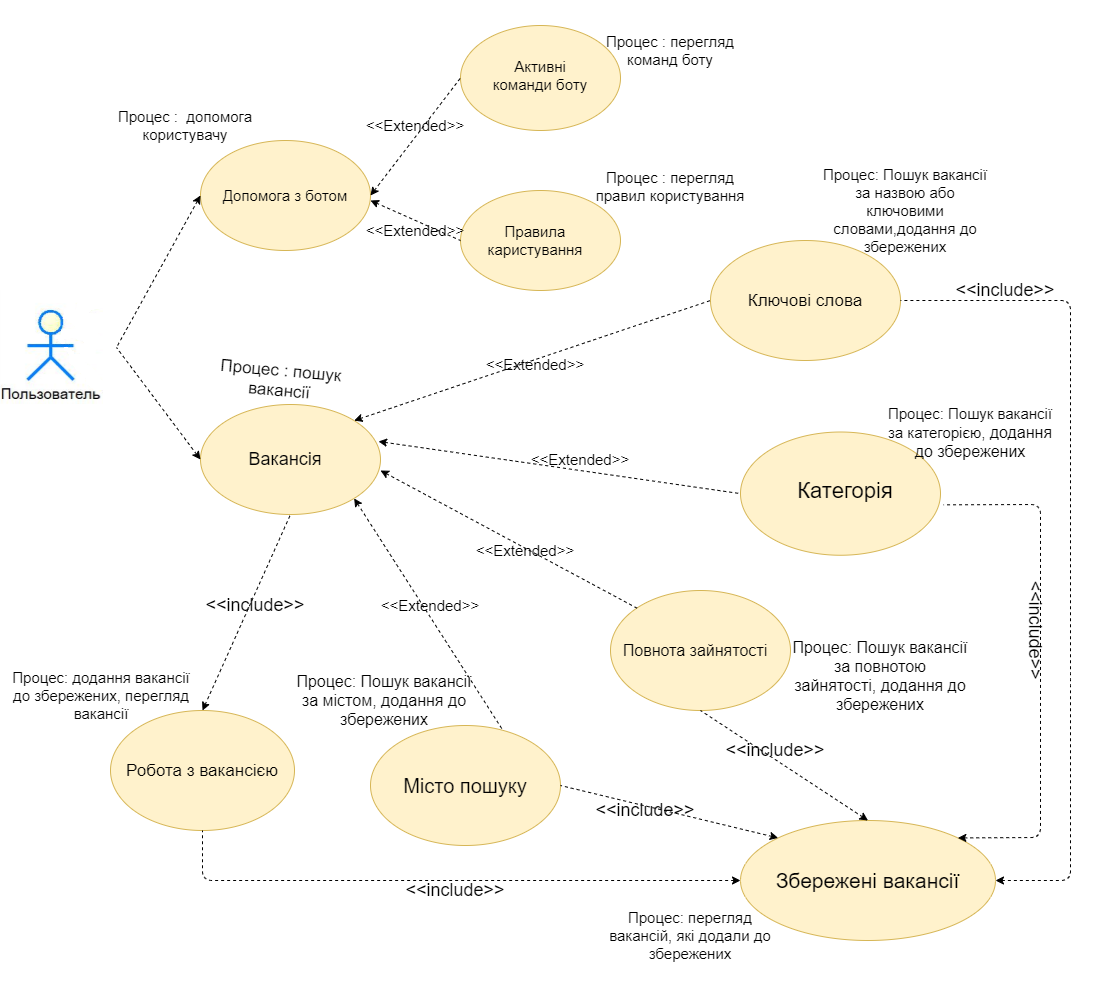

The diagram above was exported from draw.io. Its source (the exported page's mxGraphModel, read from the mxfile embedded in the PNG):
<mxGraphModel dx="1447" dy="1919" grid="1" gridSize="10" guides="1" tooltips="1" connect="1" arrows="1" fold="1" page="1" pageScale="1" pageWidth="827" pageHeight="1169" math="0" shadow="0">
  <root>
    <mxCell id="0" />
    <mxCell id="1" parent="0" />
    <mxCell id="oJstOr5mo-MwliWV2PVp-2" value="" style="shape=image;verticalLabelPosition=bottom;labelBackgroundColor=#ffffff;verticalAlign=top;aspect=fixed;imageAspect=0;image=data:image/png,(base64 omitted: 17564 chars);" vertex="1" parent="1">
      <mxGeometry x="20" y="270" width="116" height="114" as="geometry" />
    </mxCell>
    <mxCell id="oJstOr5mo-MwliWV2PVp-3" value="" style="ellipse;whiteSpace=wrap;html=1;strokeColor=#d6b656;fillColor=#fff2cc;" vertex="1" parent="1">
      <mxGeometry x="220" y="120" width="170" height="110" as="geometry" />
    </mxCell>
    <mxCell id="oJstOr5mo-MwliWV2PVp-6" value="" style="ellipse;whiteSpace=wrap;html=1;strokeColor=#d6b656;fillColor=#fff2cc;" vertex="1" parent="1">
      <mxGeometry x="220" y="384" width="180" height="110" as="geometry" />
    </mxCell>
    <mxCell id="oJstOr5mo-MwliWV2PVp-7" value="&lt;font style=&quot;font-size: 15px&quot;&gt;Допомога з ботом&lt;/font&gt;" style="text;html=1;strokeColor=none;fillColor=none;align=center;verticalAlign=middle;whiteSpace=wrap;rounded=0;" vertex="1" parent="1">
      <mxGeometry x="235" y="152.5" width="140" height="45" as="geometry" />
    </mxCell>
    <mxCell id="oJstOr5mo-MwliWV2PVp-8" value="&lt;font style=&quot;font-size: 18px&quot;&gt;Вакансія&lt;/font&gt;" style="text;html=1;strokeColor=none;fillColor=none;align=center;verticalAlign=middle;whiteSpace=wrap;rounded=0;" vertex="1" parent="1">
      <mxGeometry x="235" y="411.5" width="140" height="55" as="geometry" />
    </mxCell>
    <mxCell id="oJstOr5mo-MwliWV2PVp-10" value="" style="endArrow=none;dashed=1;html=1;entryX=1;entryY=0.5;entryDx=0;entryDy=0;startArrow=classic;startFill=1;exitX=0;exitY=0.5;exitDx=0;exitDy=0;" edge="1" parent="1" source="oJstOr5mo-MwliWV2PVp-3" target="oJstOr5mo-MwliWV2PVp-2">
      <mxGeometry width="50" height="50" relative="1" as="geometry">
        <mxPoint x="290" y="280" as="sourcePoint" />
        <mxPoint x="430" y="370" as="targetPoint" />
      </mxGeometry>
    </mxCell>
    <mxCell id="oJstOr5mo-MwliWV2PVp-11" value="" style="endArrow=none;dashed=1;html=1;entryX=1;entryY=0.5;entryDx=0;entryDy=0;startArrow=classic;startFill=1;exitX=0;exitY=0.5;exitDx=0;exitDy=0;" edge="1" parent="1" source="oJstOr5mo-MwliWV2PVp-6" target="oJstOr5mo-MwliWV2PVp-2">
      <mxGeometry width="50" height="50" relative="1" as="geometry">
        <mxPoint x="240" y="330" as="sourcePoint" />
        <mxPoint x="156.00000000000023" y="482.0000000000002" as="targetPoint" />
      </mxGeometry>
    </mxCell>
    <mxCell id="oJstOr5mo-MwliWV2PVp-12" value="" style="ellipse;whiteSpace=wrap;html=1;strokeColor=#d6b656;fillColor=#fff2cc;" vertex="1" parent="1">
      <mxGeometry x="760" y="411.5" width="200" height="123.25" as="geometry" />
    </mxCell>
    <mxCell id="oJstOr5mo-MwliWV2PVp-13" value="" style="ellipse;whiteSpace=wrap;html=1;strokeColor=#d6b656;fillColor=#fff2cc;" vertex="1" parent="1">
      <mxGeometry x="480" y="170" width="160" height="100" as="geometry" />
    </mxCell>
    <mxCell id="oJstOr5mo-MwliWV2PVp-14" value="" style="ellipse;whiteSpace=wrap;html=1;strokeColor=#d6b656;fillColor=#fff2cc;" vertex="1" parent="1">
      <mxGeometry x="480" y="5" width="160" height="105" as="geometry" />
    </mxCell>
    <mxCell id="oJstOr5mo-MwliWV2PVp-15" value="Text" style="text;html=1;strokeColor=none;fillColor=none;align=center;verticalAlign=middle;whiteSpace=wrap;rounded=0;" vertex="1" parent="1">
      <mxGeometry x="817.5" y="821.75" width="140" height="76.5" as="geometry" />
    </mxCell>
    <mxCell id="oJstOr5mo-MwliWV2PVp-16" value="&lt;font style=&quot;font-size: 15px&quot;&gt;Правила каристування&lt;/font&gt;" style="text;html=1;strokeColor=none;fillColor=none;align=center;verticalAlign=middle;whiteSpace=wrap;rounded=0;" vertex="1" parent="1">
      <mxGeometry x="500" y="190" width="110" height="60" as="geometry" />
    </mxCell>
    <mxCell id="oJstOr5mo-MwliWV2PVp-17" value="&lt;font style=&quot;font-size: 15px&quot;&gt;Активні команди боту&lt;/font&gt;" style="text;html=1;strokeColor=none;fillColor=none;align=center;verticalAlign=middle;whiteSpace=wrap;rounded=0;" vertex="1" parent="1">
      <mxGeometry x="510" y="20" width="100" height="70" as="geometry" />
    </mxCell>
    <mxCell id="oJstOr5mo-MwliWV2PVp-19" value="" style="endArrow=none;dashed=1;html=1;startArrow=classic;startFill=1;exitX=1;exitY=0.5;exitDx=0;exitDy=0;entryX=0;entryY=0.5;entryDx=0;entryDy=0;" edge="1" parent="1" source="oJstOr5mo-MwliWV2PVp-3" target="oJstOr5mo-MwliWV2PVp-14">
      <mxGeometry width="50" height="50" relative="1" as="geometry">
        <mxPoint x="490" y="60" as="sourcePoint" />
        <mxPoint x="390" y="70" as="targetPoint" />
        <Array as="points" />
      </mxGeometry>
    </mxCell>
    <mxCell id="oJstOr5mo-MwliWV2PVp-20" value="" style="endArrow=none;dashed=1;html=1;startArrow=classic;startFill=1;entryX=0;entryY=0.5;entryDx=0;entryDy=0;" edge="1" parent="1" target="oJstOr5mo-MwliWV2PVp-13">
      <mxGeometry width="50" height="50" relative="1" as="geometry">
        <mxPoint x="390" y="180" as="sourcePoint" />
        <mxPoint x="390" y="180" as="targetPoint" />
        <Array as="points" />
      </mxGeometry>
    </mxCell>
    <mxCell id="oJstOr5mo-MwliWV2PVp-21" value="&lt;font style=&quot;font-size: 17px&quot;&gt;Процес : пошук вакансії&lt;/font&gt;" style="text;html=1;strokeColor=none;fillColor=none;align=center;verticalAlign=middle;whiteSpace=wrap;rounded=0;rotation=5;" vertex="1" parent="1">
      <mxGeometry x="225" y="308.09000000000003" width="150" height="103.41" as="geometry" />
    </mxCell>
    <mxCell id="oJstOr5mo-MwliWV2PVp-24" value="&lt;font style=&quot;font-size: 15px&quot;&gt;Процес :&amp;nbsp; допомога користувачу&lt;/font&gt;" style="text;html=1;strokeColor=none;fillColor=none;align=center;verticalAlign=middle;whiteSpace=wrap;rounded=0;" vertex="1" parent="1">
      <mxGeometry x="130" y="70" width="150" height="70" as="geometry" />
    </mxCell>
    <mxCell id="oJstOr5mo-MwliWV2PVp-25" value="&lt;font style=&quot;font-size: 15px&quot;&gt;Процес : перегляд команд боту&lt;/font&gt;" style="text;html=1;strokeColor=none;fillColor=none;align=center;verticalAlign=middle;whiteSpace=wrap;rounded=0;" vertex="1" parent="1">
      <mxGeometry x="620" y="-20" width="140" height="100" as="geometry" />
    </mxCell>
    <mxCell id="oJstOr5mo-MwliWV2PVp-26" value="&lt;font style=&quot;font-size: 15px&quot;&gt;Процес : перегляд правил користування&lt;/font&gt;" style="text;html=1;strokeColor=none;fillColor=none;align=center;verticalAlign=middle;whiteSpace=wrap;rounded=0;" vertex="1" parent="1">
      <mxGeometry x="610" y="135" width="160" height="62.5" as="geometry" />
    </mxCell>
    <mxCell id="oJstOr5mo-MwliWV2PVp-27" value="" style="ellipse;whiteSpace=wrap;html=1;strokeColor=#d6b656;fillColor=#fff2cc;" vertex="1" parent="1">
      <mxGeometry x="630" y="570" width="180" height="120" as="geometry" />
    </mxCell>
    <mxCell id="oJstOr5mo-MwliWV2PVp-28" value="&lt;font style=&quot;font-size: 17px&quot;&gt;Робота з вакансією&lt;/font&gt;" style="ellipse;whiteSpace=wrap;html=1;strokeColor=#d6b656;fillColor=#fff2cc;" vertex="1" parent="1">
      <mxGeometry x="130" y="690" width="184" height="120" as="geometry" />
    </mxCell>
    <mxCell id="oJstOr5mo-MwliWV2PVp-30" value="" style="ellipse;whiteSpace=wrap;html=1;strokeColor=#d6b656;fillColor=#fff2cc;" vertex="1" parent="1">
      <mxGeometry x="390" y="705" width="190" height="120" as="geometry" />
    </mxCell>
    <mxCell id="oJstOr5mo-MwliWV2PVp-31" value="&lt;font style=&quot;font-size: 21px&quot;&gt;Збережені вакансії&lt;/font&gt;" style="ellipse;whiteSpace=wrap;html=1;strokeColor=#d6b656;fillColor=#fff2cc;" vertex="1" parent="1">
      <mxGeometry x="760" y="800" width="255" height="120" as="geometry" />
    </mxCell>
    <mxCell id="oJstOr5mo-MwliWV2PVp-32" value="" style="ellipse;whiteSpace=wrap;html=1;strokeColor=#d6b656;fillColor=#fff2cc;" vertex="1" parent="1">
      <mxGeometry x="730" y="220" width="190" height="120" as="geometry" />
    </mxCell>
    <mxCell id="oJstOr5mo-MwliWV2PVp-37" value="" style="endArrow=none;dashed=1;html=1;entryX=0.5;entryY=1;entryDx=0;entryDy=0;startArrow=classic;startFill=1;exitX=0.5;exitY=0;exitDx=0;exitDy=0;" edge="1" parent="1" source="oJstOr5mo-MwliWV2PVp-28" target="oJstOr5mo-MwliWV2PVp-6">
      <mxGeometry width="50" height="50" relative="1" as="geometry">
        <mxPoint x="229.99999999999977" y="449" as="sourcePoint" />
        <mxPoint x="146" y="337" as="targetPoint" />
      </mxGeometry>
    </mxCell>
    <mxCell id="oJstOr5mo-MwliWV2PVp-38" value="" style="endArrow=none;dashed=1;html=1;entryX=0.5;entryY=1;entryDx=0;entryDy=0;startArrow=classic;startFill=1;exitX=0;exitY=0.5;exitDx=0;exitDy=0;" edge="1" parent="1" source="oJstOr5mo-MwliWV2PVp-31" target="oJstOr5mo-MwliWV2PVp-28">
      <mxGeometry width="50" height="50" relative="1" as="geometry">
        <mxPoint x="232" y="700" as="sourcePoint" />
        <mxPoint x="319.9999999999998" y="504" as="targetPoint" />
        <Array as="points">
          <mxPoint x="222" y="860" />
        </Array>
      </mxGeometry>
    </mxCell>
    <mxCell id="oJstOr5mo-MwliWV2PVp-39" value="&lt;font style=&quot;font-size: 18px&quot;&gt;&amp;lt;&amp;lt;include&amp;gt;&amp;gt;&lt;/font&gt;" style="text;html=1;strokeColor=none;fillColor=none;align=center;verticalAlign=middle;whiteSpace=wrap;rounded=0;rotation=0;" vertex="1" parent="1">
      <mxGeometry x="210" y="525" width="130" height="120" as="geometry" />
    </mxCell>
    <mxCell id="oJstOr5mo-MwliWV2PVp-42" value="&lt;font style=&quot;font-size: 18px&quot;&gt;&amp;lt;&amp;lt;include&amp;gt;&amp;gt;&lt;/font&gt;" style="text;html=1;strokeColor=none;fillColor=none;align=center;verticalAlign=middle;whiteSpace=wrap;rounded=0;rotation=0;" vertex="1" parent="1">
      <mxGeometry x="410" y="810" width="130" height="120" as="geometry" />
    </mxCell>
    <mxCell id="oJstOr5mo-MwliWV2PVp-47" value="&lt;font style=&quot;font-size: 15px&quot;&gt;Процес: додання вакансії до збережених, перегляд вакансії&lt;/font&gt;" style="text;html=1;strokeColor=none;fillColor=none;align=center;verticalAlign=middle;whiteSpace=wrap;rounded=0;" vertex="1" parent="1">
      <mxGeometry x="22" y="610" width="198" height="130" as="geometry" />
    </mxCell>
    <mxCell id="oJstOr5mo-MwliWV2PVp-48" value="&lt;font style=&quot;font-size: 15px&quot;&gt;Процес: перегляд вакансій, які додали до збережених&lt;/font&gt;" style="text;html=1;strokeColor=none;fillColor=none;align=center;verticalAlign=middle;whiteSpace=wrap;rounded=0;" vertex="1" parent="1">
      <mxGeometry x="620" y="860" width="180" height="110" as="geometry" />
    </mxCell>
    <mxCell id="oJstOr5mo-MwliWV2PVp-49" value="&lt;span&gt;&lt;font style=&quot;font-size: 15px&quot;&gt;Процес: Пошук вакансії за назвою або ключовими словами,&lt;/font&gt;&lt;/span&gt;&lt;span style=&quot;font-size: 15px&quot;&gt;додання до збережених&lt;/span&gt;" style="text;html=1;strokeColor=none;fillColor=none;align=center;verticalAlign=middle;whiteSpace=wrap;rounded=0;" vertex="1" parent="1">
      <mxGeometry x="835" y="135" width="180" height="110" as="geometry" />
    </mxCell>
    <mxCell id="oJstOr5mo-MwliWV2PVp-50" value="&lt;font style=&quot;font-size: 15px&quot;&gt;Процес: Пошук вакансії за категорією,&amp;nbsp;&lt;/font&gt;&lt;span style=&quot;font-size: 16px&quot;&gt;додання до збережених&lt;/span&gt;" style="text;html=1;strokeColor=none;fillColor=none;align=center;verticalAlign=middle;whiteSpace=wrap;rounded=0;" vertex="1" parent="1">
      <mxGeometry x="900" y="356.5" width="180" height="110" as="geometry" />
    </mxCell>
    <mxCell id="oJstOr5mo-MwliWV2PVp-51" value="&lt;font style=&quot;font-size: 16px&quot;&gt;Процес: Пошук вакансії за повнотою зайнятості, додання до збережених&lt;/font&gt;" style="text;html=1;strokeColor=none;fillColor=none;align=center;verticalAlign=middle;whiteSpace=wrap;rounded=0;" vertex="1" parent="1">
      <mxGeometry x="810" y="600" width="180" height="110" as="geometry" />
    </mxCell>
    <mxCell id="oJstOr5mo-MwliWV2PVp-52" value="&lt;font style=&quot;font-size: 16px&quot;&gt;&lt;font style=&quot;font-size: 16px&quot;&gt;Процес: Пошук вакансії за містом,&amp;nbsp;&lt;/font&gt;додання до збережених&lt;/font&gt;" style="text;html=1;strokeColor=none;fillColor=none;align=center;verticalAlign=middle;whiteSpace=wrap;rounded=0;" vertex="1" parent="1">
      <mxGeometry x="314" y="625" width="180" height="110" as="geometry" />
    </mxCell>
    <mxCell id="oJstOr5mo-MwliWV2PVp-53" value="" style="endArrow=none;dashed=1;html=1;entryX=1;entryY=0.5;entryDx=0;entryDy=0;startArrow=classic;startFill=1;exitX=1;exitY=0.5;exitDx=0;exitDy=0;" edge="1" parent="1" source="oJstOr5mo-MwliWV2PVp-31" target="oJstOr5mo-MwliWV2PVp-32">
      <mxGeometry width="50" height="50" relative="1" as="geometry">
        <mxPoint x="229.99999999999977" y="449" as="sourcePoint" />
        <mxPoint x="146" y="337" as="targetPoint" />
        <Array as="points">
          <mxPoint x="1090" y="860" />
          <mxPoint x="1090" y="660" />
          <mxPoint x="1090" y="280" />
        </Array>
      </mxGeometry>
    </mxCell>
    <mxCell id="oJstOr5mo-MwliWV2PVp-54" value="" style="endArrow=none;dashed=1;html=1;startArrow=classic;startFill=1;exitX=0;exitY=0;exitDx=0;exitDy=0;entryX=1;entryY=0.5;entryDx=0;entryDy=0;" edge="1" parent="1" source="oJstOr5mo-MwliWV2PVp-31" target="oJstOr5mo-MwliWV2PVp-30">
      <mxGeometry width="50" height="50" relative="1" as="geometry">
        <mxPoint x="740" y="290" as="sourcePoint" />
        <mxPoint x="400" y="440" as="targetPoint" />
      </mxGeometry>
    </mxCell>
    <mxCell id="oJstOr5mo-MwliWV2PVp-55" value="" style="endArrow=none;dashed=1;html=1;startArrow=classic;startFill=1;exitX=0.5;exitY=0;exitDx=0;exitDy=0;entryX=0.5;entryY=1;entryDx=0;entryDy=0;" edge="1" parent="1" source="oJstOr5mo-MwliWV2PVp-31" target="oJstOr5mo-MwliWV2PVp-27">
      <mxGeometry width="50" height="50" relative="1" as="geometry">
        <mxPoint x="750" y="300" as="sourcePoint" />
        <mxPoint x="400" y="440" as="targetPoint" />
      </mxGeometry>
    </mxCell>
    <mxCell id="oJstOr5mo-MwliWV2PVp-56" value="" style="endArrow=none;dashed=1;html=1;startArrow=classic;startFill=1;exitX=1;exitY=0;exitDx=0;exitDy=0;entryX=1.015;entryY=0.591;entryDx=0;entryDy=0;entryPerimeter=0;" edge="1" parent="1" source="oJstOr5mo-MwliWV2PVp-31" target="oJstOr5mo-MwliWV2PVp-12">
      <mxGeometry width="50" height="50" relative="1" as="geometry">
        <mxPoint x="760" y="310" as="sourcePoint" />
        <mxPoint x="410" y="440" as="targetPoint" />
        <Array as="points">
          <mxPoint x="1060" y="817" />
          <mxPoint x="1060" y="484" />
        </Array>
      </mxGeometry>
    </mxCell>
    <mxCell id="oJstOr5mo-MwliWV2PVp-57" value="&lt;font style=&quot;font-size: 18px&quot;&gt;&amp;lt;&amp;lt;include&amp;gt;&amp;gt;&lt;/font&gt;" style="text;html=1;strokeColor=none;fillColor=none;align=center;verticalAlign=middle;whiteSpace=wrap;rounded=0;rotation=0;" vertex="1" parent="1">
      <mxGeometry x="600" y="730" width="130" height="120" as="geometry" />
    </mxCell>
    <mxCell id="oJstOr5mo-MwliWV2PVp-59" value="&lt;font style=&quot;font-size: 18px&quot;&gt;&amp;lt;&amp;lt;include&amp;gt;&amp;gt;&lt;/font&gt;" style="text;html=1;strokeColor=none;fillColor=none;align=center;verticalAlign=middle;whiteSpace=wrap;rounded=0;rotation=0;" vertex="1" parent="1">
      <mxGeometry x="730" y="670" width="130" height="120" as="geometry" />
    </mxCell>
    <mxCell id="oJstOr5mo-MwliWV2PVp-60" value="&lt;font style=&quot;font-size: 18px&quot;&gt;&amp;lt;&amp;lt;include&amp;gt;&amp;gt;&lt;/font&gt;" style="text;html=1;strokeColor=none;fillColor=none;align=center;verticalAlign=middle;whiteSpace=wrap;rounded=0;rotation=90;" vertex="1" parent="1">
      <mxGeometry x="990" y="550" width="130" height="120" as="geometry" />
    </mxCell>
    <mxCell id="oJstOr5mo-MwliWV2PVp-61" value="&lt;font style=&quot;font-size: 18px&quot;&gt;&amp;lt;&amp;lt;include&amp;gt;&amp;gt;&lt;/font&gt;" style="text;html=1;strokeColor=none;fillColor=none;align=center;verticalAlign=middle;whiteSpace=wrap;rounded=0;rotation=0;" vertex="1" parent="1">
      <mxGeometry x="960" y="210" width="130" height="120" as="geometry" />
    </mxCell>
    <mxCell id="oJstOr5mo-MwliWV2PVp-63" value="" style="endArrow=none;dashed=1;html=1;entryX=0;entryY=0.5;entryDx=0;entryDy=0;startArrow=classic;startFill=1;exitX=1;exitY=0;exitDx=0;exitDy=0;" edge="1" parent="1" source="oJstOr5mo-MwliWV2PVp-6" target="oJstOr5mo-MwliWV2PVp-32">
      <mxGeometry width="50" height="50" relative="1" as="geometry">
        <mxPoint x="229.99999999999977" y="449" as="sourcePoint" />
        <mxPoint x="146" y="337" as="targetPoint" />
      </mxGeometry>
    </mxCell>
    <mxCell id="oJstOr5mo-MwliWV2PVp-64" value="" style="endArrow=none;dashed=1;html=1;entryX=0.75;entryY=0;entryDx=0;entryDy=0;startArrow=classic;startFill=1;exitX=1;exitY=1;exitDx=0;exitDy=0;" edge="1" parent="1" source="oJstOr5mo-MwliWV2PVp-6" target="oJstOr5mo-MwliWV2PVp-80">
      <mxGeometry width="50" height="50" relative="1" as="geometry">
        <mxPoint x="400" y="430" as="sourcePoint" />
        <mxPoint x="740" y="290" as="targetPoint" />
      </mxGeometry>
    </mxCell>
    <mxCell id="oJstOr5mo-MwliWV2PVp-65" value="" style="endArrow=none;dashed=1;html=1;entryX=0;entryY=0;entryDx=0;entryDy=0;startArrow=classic;startFill=1;" edge="1" parent="1" target="oJstOr5mo-MwliWV2PVp-27">
      <mxGeometry width="50" height="50" relative="1" as="geometry">
        <mxPoint x="400" y="450" as="sourcePoint" />
        <mxPoint x="740" y="290" as="targetPoint" />
      </mxGeometry>
    </mxCell>
    <mxCell id="oJstOr5mo-MwliWV2PVp-66" value="" style="endArrow=none;dashed=1;html=1;entryX=0;entryY=0.5;entryDx=0;entryDy=0;startArrow=classic;startFill=1;exitX=0.989;exitY=0.336;exitDx=0;exitDy=0;exitPerimeter=0;" edge="1" parent="1" source="oJstOr5mo-MwliWV2PVp-6" target="oJstOr5mo-MwliWV2PVp-12">
      <mxGeometry width="50" height="50" relative="1" as="geometry">
        <mxPoint x="419.9999999999998" y="459" as="sourcePoint" />
        <mxPoint x="750" y="300" as="targetPoint" />
      </mxGeometry>
    </mxCell>
    <mxCell id="oJstOr5mo-MwliWV2PVp-69" value="&lt;font style=&quot;font-size: 15px&quot;&gt;&amp;lt;&amp;lt;Extended&amp;gt;&amp;gt;&lt;/font&gt;" style="text;html=1;strokeColor=none;fillColor=none;align=center;verticalAlign=middle;whiteSpace=wrap;rounded=0;" vertex="1" parent="1">
      <mxGeometry x="480" y="304" width="150" height="80" as="geometry" />
    </mxCell>
    <mxCell id="oJstOr5mo-MwliWV2PVp-71" value="&lt;font style=&quot;font-size: 15px&quot;&gt;&amp;lt;&amp;lt;Extended&amp;gt;&amp;gt;&lt;/font&gt;" style="text;html=1;strokeColor=none;fillColor=none;align=center;verticalAlign=middle;whiteSpace=wrap;rounded=0;" vertex="1" parent="1">
      <mxGeometry x="525" y="399" width="150" height="80" as="geometry" />
    </mxCell>
    <mxCell id="oJstOr5mo-MwliWV2PVp-72" value="&lt;font style=&quot;font-size: 15px&quot;&gt;&amp;lt;&amp;lt;Extended&amp;gt;&amp;gt;&lt;/font&gt;" style="text;html=1;strokeColor=none;fillColor=none;align=center;verticalAlign=middle;whiteSpace=wrap;rounded=0;" vertex="1" parent="1">
      <mxGeometry x="470" y="490" width="150" height="80" as="geometry" />
    </mxCell>
    <mxCell id="oJstOr5mo-MwliWV2PVp-73" value="&lt;font style=&quot;font-size: 15px&quot;&gt;&amp;lt;&amp;lt;Extended&amp;gt;&amp;gt;&lt;/font&gt;" style="text;html=1;strokeColor=none;fillColor=none;align=center;verticalAlign=middle;whiteSpace=wrap;rounded=0;" vertex="1" parent="1">
      <mxGeometry x="375" y="545" width="150" height="80" as="geometry" />
    </mxCell>
    <mxCell id="oJstOr5mo-MwliWV2PVp-74" value="&lt;font style=&quot;font-size: 15px&quot;&gt;&amp;lt;&amp;lt;Extended&amp;gt;&amp;gt;&lt;/font&gt;" style="text;html=1;strokeColor=none;fillColor=none;align=center;verticalAlign=middle;whiteSpace=wrap;rounded=0;" vertex="1" parent="1">
      <mxGeometry x="360" y="65" width="150" height="80" as="geometry" />
    </mxCell>
    <mxCell id="oJstOr5mo-MwliWV2PVp-75" value="&lt;font style=&quot;font-size: 15px&quot;&gt;&amp;lt;&amp;lt;Extended&amp;gt;&amp;gt;&lt;/font&gt;" style="text;html=1;strokeColor=none;fillColor=none;align=center;verticalAlign=middle;whiteSpace=wrap;rounded=0;" vertex="1" parent="1">
      <mxGeometry x="360" y="170" width="150" height="80" as="geometry" />
    </mxCell>
    <mxCell id="oJstOr5mo-MwliWV2PVp-77" value="&lt;font style=&quot;font-size: 17px&quot;&gt;Ключові слова&lt;/font&gt;" style="text;html=1;strokeColor=none;fillColor=none;align=center;verticalAlign=middle;whiteSpace=wrap;rounded=0;" vertex="1" parent="1">
      <mxGeometry x="750" y="225" width="150" height="110" as="geometry" />
    </mxCell>
    <mxCell id="oJstOr5mo-MwliWV2PVp-78" value="&lt;font style=&quot;font-size: 22px&quot;&gt;Категорія&lt;/font&gt;" style="text;html=1;strokeColor=none;fillColor=none;align=center;verticalAlign=middle;whiteSpace=wrap;rounded=0;" vertex="1" parent="1">
      <mxGeometry x="790" y="415" width="150" height="110" as="geometry" />
    </mxCell>
    <mxCell id="oJstOr5mo-MwliWV2PVp-79" value="&lt;font style=&quot;font-size: 16px&quot;&gt;Повнота зайнятості&lt;/font&gt;" style="text;html=1;strokeColor=none;fillColor=none;align=center;verticalAlign=middle;whiteSpace=wrap;rounded=0;" vertex="1" parent="1">
      <mxGeometry x="640" y="575" width="150" height="110" as="geometry" />
    </mxCell>
    <mxCell id="oJstOr5mo-MwliWV2PVp-80" value="&lt;font style=&quot;font-size: 20px&quot;&gt;Місто пошуку&lt;/font&gt;" style="text;html=1;strokeColor=none;fillColor=none;align=center;verticalAlign=middle;whiteSpace=wrap;rounded=0;" vertex="1" parent="1">
      <mxGeometry x="410" y="710" width="150" height="110" as="geometry" />
    </mxCell>
  </root>
</mxGraphModel>